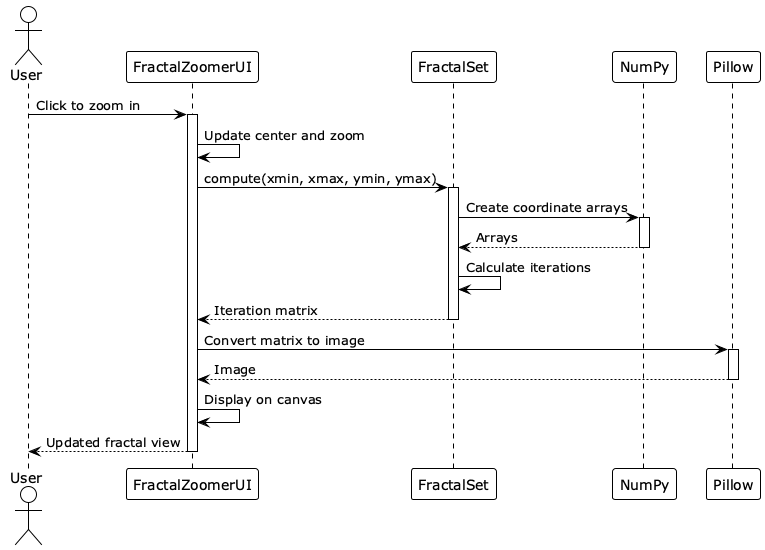

The diagram above was rendered by PlantUML. Its source (embedded in the PNG):
@startuml
!theme plain

actor User
participant "FractalZoomerUI" as UI
participant "FractalSet" as FS
participant "NumPy" as NP
participant "Pillow" as PIL

User -> UI: Click to zoom in
activate UI
UI -> UI: Update center and zoom
UI -> FS: compute(xmin, xmax, ymin, ymax)
activate FS
FS -> NP: Create coordinate arrays
activate NP
NP --> FS: Arrays
deactivate NP
FS -> FS: Calculate iterations
FS --> UI: Iteration matrix
deactivate FS
UI -> PIL: Convert matrix to image
activate PIL
PIL --> UI: Image
deactivate PIL
UI -> UI: Display on canvas
UI --> User: Updated fractal view
deactivate UI

@enduml